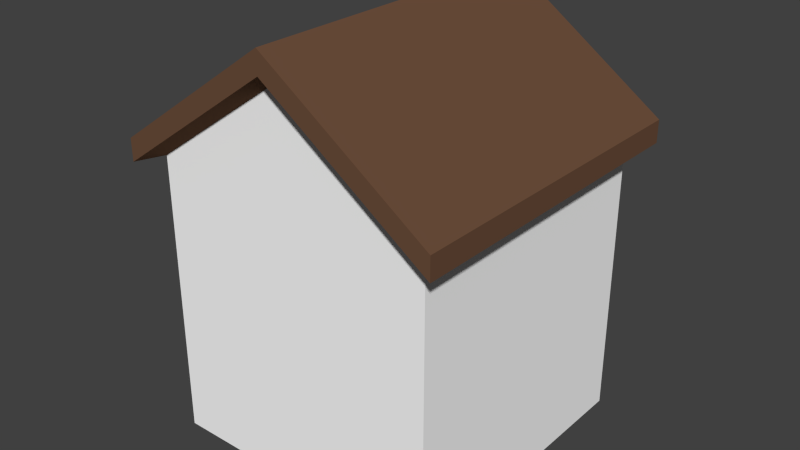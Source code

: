 # Source: simple_house.blend  (saved by Blender 2.69.0; exported with 4.5.12 LTS)
import bpy
from mathutils import Matrix  # noqa: F401  (used for matrix-valued properties, if any)

bpy.ops.wm.read_factory_settings(use_empty=True)
scene = bpy.context.scene
scene.name = 'Scene'

# ---- collections
col_collection_1 = bpy.data.collections.new('Collection 1'); scene.collection.children.link(col_collection_1)

# ---- materials (node trees are filled in below, after node groups)
mat_material = bpy.data.materials.new('Material')
mat_material.alpha_threshold = 0.0
mat_material.use_transparent_shadow = False
mat_material.diffuse_color = (1.0, 1.0, 1.0, 1.0)
mat_material.roughness = 0.5
mat_material.line_color = (0.0, 0.0, 0.0, 1.0)
mat_material_001 = bpy.data.materials.new('Material.001')
mat_material_001.alpha_threshold = 0.0
mat_material_001.use_transparent_shadow = False
mat_material_001.diffuse_color = (0.1523, 0.07809, 0.04479, 1.0)
mat_material_001.roughness = 0.5
mat_material_001.line_color = (0.0, 0.0, 0.0, 1.0)

# ---- material node trees

# ---- world
world_world = bpy.data.worlds.new('World'); scene.world = world_world
world_world.color = (0.05088, 0.05088, 0.05088)
world_world.use_sun_shadow = False
world_world.sun_shadow_jitter_overblur = 0.0
world_world.cycles.sampling_method = 'MANUAL'
world_world.cycles.sample_map_resolution = 256

# ---- meshes
me_cube_001 = bpy.data.meshes.new('Cube.001')
me_cube_001.from_pydata([(1.0, 1.0, 1.0), (1.0, -1.0, 1.0), (-1.0, -1.0, 1.0), (-1.0, 1.0, 1.0), (2.384e-07, 1.0, 1.7), (-5.364e-07, -1.0, 1.7), (1.143, 1.143, 0.9638), (1.143, -1.143, 0.9638), (-1.143, -1.143, 0.9638), (-1.143, 1.143, 0.9638), (2.917e-07, 1.143, 1.764), (-5.936e-07, -1.143, 1.764), (1.143, 1.143, 1.12), (1.143, -1.143, 1.12), (-1.143, -1.143, 1.12), (-1.143, 1.143, 1.12), (2.86e-07, 1.143, 1.919), (-5.993e-07, -1.143, 1.919)], [], [(0, 4, 10, 6), (5, 1, 7, 11), (6, 10, 16, 12), (11, 7, 13, 17), (3, 2, 8, 9), (2, 5, 11, 8), (4, 3, 9, 10), (1, 0, 6, 7), (16, 15, 14, 17), (12, 16, 17, 13), (8, 11, 17, 14), (10, 9, 15, 16), (7, 6, 12, 13)])
me_cube_001.polygons.foreach_set('material_index', [1, 1, 1, 1, 1, 1, 1, 1, 1, 1, 1, 1, 1])
me_cube_001.materials.append(mat_material)
me_cube_001.materials.append(mat_material_001)
me_cube_001.use_remesh_preserve_volume = False
me_cube_001.use_remesh_preserve_attributes = False
me_cube_001.use_mirror_vertex_groups = False
me_cube_001.update()
me_cube = bpy.data.meshes.new('Cube')
me_cube.from_pydata([(1.0, 1.0, -1.0), (1.0, -1.0, -1.0), (-1.0, -1.0, -1.0), (-1.0, 1.0, -1.0), (1.0, 1.0, 1.0), (1.0, -1.0, 1.0), (-1.0, -1.0, 1.0), (-1.0, 1.0, 1.0), (1.788e-07, 1.0, -1.0), (0.0, -1.0, -1.0), (2.384e-07, 1.0, 1.7), (-5.364e-07, -1.0, 1.7), (1.0, 1.0, 0.1167), (1.0, -1.0, 0.1167), (-1.0, -1.0, 0.1167), (-1.0, 1.0, 0.1167), (-2.682e-07, -1.0, 0.1167), (2.086e-07, 1.0, 0.1167), (-2.46e-07, -1.0, 0.02433), (1.0, 1.0, 0.02433), (1.0, -1.0, 0.02433), (-1.0, -1.0, 0.02433), (-1.0, 1.0, 0.02433), (2.062e-07, 1.0, 0.02433), (-1.143, -1.143, 0.9638), (-1.143, 1.143, 0.9638), (-1.143, -1.143, 1.12), (-1.143, 1.143, 1.12)], [], [(8, 9, 2, 3), (12, 4, 5, 13), (16, 11, 6, 14), (14, 6, 7, 15), (23, 8, 3, 22), (0, 1, 9, 8), (13, 5, 11, 16), (19, 0, 8, 23), (19, 12, 13, 20), (18, 16, 14, 21), (21, 14, 15, 22), (10, 17, 15, 7), (20, 13, 16, 18), (4, 12, 17, 10), (17, 23, 22, 15), (12, 19, 23, 17), (0, 19, 20, 1), (9, 18, 21, 2), (2, 21, 22, 3), (1, 20, 18, 9), (25, 24, 26, 27)])
me_cube.polygons.foreach_set('material_index', [0, 0, 0, 0, 0, 0, 0, 0, 0, 0, 0, 0, 0, 0, 0, 0, 0, 0, 0, 0, 1])
me_cube.materials.append(mat_material)
me_cube.materials.append(mat_material_001)
me_cube.use_remesh_preserve_volume = False
me_cube.use_remesh_preserve_attributes = False
me_cube.use_mirror_vertex_groups = False
me_cube.update()

# ---- objects
ob_cube_001 = bpy.data.objects.new('Cube.001', me_cube_001)
ob_cube = bpy.data.objects.new('Cube', me_cube)

# ---- transforms, parenting, visibility, modifiers, constraints
ob_cube_001.location = (0.0, 0.0, 0.0)
ob_cube_001.lock_rotations_4d = False
ob_cube_001.empty_display_type = 'ARROWS'
ob_cube_001.lineart.crease_threshold = 0.0
ob_cube.location = (0.0, 0.0, 0.0)
ob_cube.lock_rotations_4d = False
ob_cube.empty_display_type = 'ARROWS'
ob_cube.lineart.crease_threshold = 0.0

# ---- collection membership
col_collection_1.objects.link(ob_cube_001)
col_collection_1.objects.link(ob_cube)

# ---- scene / render settings (as saved in the file)
scene.frame_start = 1; scene.frame_end = 250; scene.frame_set(1)
scene.render.engine = 'BLENDER_EEVEE_NEXT'
scene.render.image_settings.compression = 90
scene.render.resolution_percentage = 50
scene.render.dither_intensity = 0.0
scene.cycles.use_denoising = False
scene.cycles.samples = 10
scene.cycles.sampling_pattern = 'TABULATED_SOBOL'
scene.cycles.light_sampling_threshold = 0.0
scene.cycles.use_adaptive_sampling = False
scene.cycles.use_light_tree = False
scene.cycles.blur_glossy = 0.0
scene.cycles.volume_bounces = 1
scene.cycles.pixel_filter_type = 'GAUSSIAN'
scene.cycles.sample_clamp_indirect = 0.0
scene.view_settings.view_transform = 'Standard'
bpy.context.view_layer.update()

# ---- added for rendering (the .blend has no active camera and no usable light): camera, sun
cam_auto = bpy.data.cameras.new('AutoCamera')
cam_auto.lens = 50.0
cam_auto.sensor_width = 36.0
cam_auto.clip_end = 1000.0
ob_auto_camera = bpy.data.objects.new('AutoCamera', cam_auto)
scene.collection.objects.link(ob_auto_camera)
ob_auto_camera.location = (4.0293, -4.83516, 3.68314)
ob_auto_camera.rotation_euler = (1.09748, -7.21219e-08, 0.694738)
scene.camera = ob_auto_camera
light_auto_sun = bpy.data.lights.new('AutoSun', 'SUN')
light_auto_sun.energy = 3.0
light_auto_sun.angle = 0.0523599
ob_auto_sun = bpy.data.objects.new('AutoSun', light_auto_sun)
scene.collection.objects.link(ob_auto_sun)
ob_auto_sun.rotation_euler = (0.872665, 0.174533, 0.523599)
bpy.context.view_layer.update()
